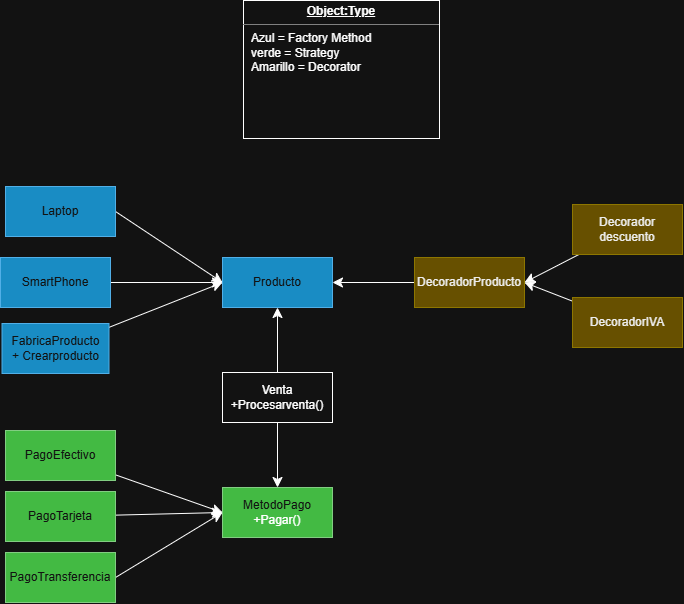

The diagram above was exported from draw.io. Its source (the exported page's mxGraphModel, read from the mxfile embedded in the PNG):
<mxGraphModel dx="1112" dy="1014" grid="0" gridSize="10" guides="1" tooltips="1" connect="1" arrows="1" fold="1" page="0" pageScale="1" pageWidth="827" pageHeight="1169" math="0" shadow="0">
  <root>
    <mxCell id="0" />
    <mxCell id="1" parent="0" />
    <mxCell id="4MVd-mHJYlfeTX2YKYjd-1" parent="1" style="html=1;whiteSpace=wrap;fillColor=#1ba1e2;fontColor=#ffffff;strokeColor=#006EAF;" value="Producto" vertex="1">
      <mxGeometry height="50" width="110" x="220" y="159" as="geometry" />
    </mxCell>
    <mxCell id="4MVd-mHJYlfeTX2YKYjd-16" edge="1" parent="1" source="4MVd-mHJYlfeTX2YKYjd-4" style="edgeStyle=none;curved=1;rounded=0;curveGeometry=1;orthogonalLoop=1;jettySize=auto;html=1;exitX=1;exitY=0.5;exitDx=0;exitDy=0;entryX=0;entryY=0.5;entryDx=0;entryDy=0;fontSize=12;defaultLabelBackgroundColor=gap;startSize=8;endSize=8;" target="4MVd-mHJYlfeTX2YKYjd-1">
      <mxGeometry relative="1" as="geometry" />
    </mxCell>
    <mxCell id="4MVd-mHJYlfeTX2YKYjd-4" parent="1" style="html=1;whiteSpace=wrap;fillColor=#1ba1e2;fontColor=#ffffff;strokeColor=#006EAF;" value="Laptop" vertex="1">
      <mxGeometry height="50" width="110" x="3" y="88" as="geometry" />
    </mxCell>
    <mxCell id="4MVd-mHJYlfeTX2YKYjd-15" edge="1" parent="1" source="4MVd-mHJYlfeTX2YKYjd-5" style="edgeStyle=none;curved=1;rounded=0;curveGeometry=1;orthogonalLoop=1;jettySize=auto;html=1;exitX=1;exitY=0.5;exitDx=0;exitDy=0;fontSize=12;defaultLabelBackgroundColor=gap;startSize=8;endSize=8;entryX=0;entryY=0.5;entryDx=0;entryDy=0;" target="4MVd-mHJYlfeTX2YKYjd-1">
      <mxGeometry relative="1" as="geometry">
        <mxPoint x="219.89" y="148.44" as="targetPoint" />
      </mxGeometry>
    </mxCell>
    <mxCell id="4MVd-mHJYlfeTX2YKYjd-5" parent="1" style="html=1;whiteSpace=wrap;fillColor=#1ba1e2;fontColor=#ffffff;strokeColor=#006EAF;" value="SmartPhone" vertex="1">
      <mxGeometry height="50" width="110" x="-2" y="159" as="geometry" />
    </mxCell>
    <mxCell id="4MVd-mHJYlfeTX2YKYjd-17" edge="1" parent="1" source="4MVd-mHJYlfeTX2YKYjd-14" style="edgeStyle=none;curved=1;rounded=0;curveGeometry=1;orthogonalLoop=1;jettySize=auto;html=1;entryX=0;entryY=0.5;entryDx=0;entryDy=0;fontSize=12;defaultLabelBackgroundColor=gap;startSize=8;endSize=8;" target="4MVd-mHJYlfeTX2YKYjd-1">
      <mxGeometry relative="1" as="geometry" />
    </mxCell>
    <mxCell id="4MVd-mHJYlfeTX2YKYjd-14" parent="1" style="html=1;whiteSpace=wrap;fillColor=#1ba1e2;fontColor=#ffffff;strokeColor=#006EAF;" value="FabricaProducto&lt;div&gt;+ Crearproducto&lt;/div&gt;" vertex="1">
      <mxGeometry height="50" width="107" x="-0.5" y="225" as="geometry" />
    </mxCell>
    <mxCell id="4MVd-mHJYlfeTX2YKYjd-22" parent="1" style="html=1;whiteSpace=wrap;fillColor=#008a00;fontColor=#ffffff;strokeColor=#005700;" value="MetodoPago&lt;div&gt;&lt;span style=&quot;background-color: transparent; color: light-dark(#000000, var(--ge-light-color, #ffffff));&quot;&gt;+Pagar()&lt;/span&gt;&lt;/div&gt;" vertex="1">
      <mxGeometry height="50" width="110" x="220" y="389" as="geometry" />
    </mxCell>
    <mxCell id="4MVd-mHJYlfeTX2YKYjd-26" edge="1" parent="1" source="4MVd-mHJYlfeTX2YKYjd-23" style="edgeStyle=none;curved=1;rounded=0;curveGeometry=1;orthogonalLoop=1;jettySize=auto;html=1;entryX=0;entryY=0.5;entryDx=0;entryDy=0;fontSize=12;defaultLabelBackgroundColor=gap;startSize=8;endSize=8;" target="4MVd-mHJYlfeTX2YKYjd-22">
      <mxGeometry relative="1" as="geometry" />
    </mxCell>
    <mxCell id="4MVd-mHJYlfeTX2YKYjd-23" parent="1" style="html=1;whiteSpace=wrap;fillColor=#008a00;fontColor=#ffffff;strokeColor=#005700;" value="PagoEfectivo" vertex="1">
      <mxGeometry height="50" width="110" x="3" y="332" as="geometry" />
    </mxCell>
    <mxCell id="4MVd-mHJYlfeTX2YKYjd-27" edge="1" parent="1" source="4MVd-mHJYlfeTX2YKYjd-24" style="edgeStyle=none;curved=1;rounded=0;curveGeometry=1;orthogonalLoop=1;jettySize=auto;html=1;entryX=0;entryY=0.5;entryDx=0;entryDy=0;fontSize=12;defaultLabelBackgroundColor=gap;startSize=8;endSize=8;" target="4MVd-mHJYlfeTX2YKYjd-22">
      <mxGeometry relative="1" as="geometry" />
    </mxCell>
    <mxCell id="4MVd-mHJYlfeTX2YKYjd-24" parent="1" style="html=1;whiteSpace=wrap;fillColor=#008a00;fontColor=#ffffff;strokeColor=#005700;" value="PagoTarjeta" vertex="1">
      <mxGeometry height="50" width="110" x="3" y="393" as="geometry" />
    </mxCell>
    <mxCell id="4MVd-mHJYlfeTX2YKYjd-28" edge="1" parent="1" source="4MVd-mHJYlfeTX2YKYjd-25" style="edgeStyle=none;curved=1;rounded=0;curveGeometry=1;orthogonalLoop=1;jettySize=auto;html=1;exitX=1;exitY=0.5;exitDx=0;exitDy=0;entryX=0;entryY=0.5;entryDx=0;entryDy=0;fontSize=12;defaultLabelBackgroundColor=gap;startSize=8;endSize=8;" target="4MVd-mHJYlfeTX2YKYjd-22">
      <mxGeometry relative="1" as="geometry" />
    </mxCell>
    <mxCell id="4MVd-mHJYlfeTX2YKYjd-25" parent="1" style="html=1;whiteSpace=wrap;fillColor=#008a00;fontColor=#ffffff;strokeColor=#005700;" value="PagoTransferencia" vertex="1">
      <mxGeometry height="50" width="110" x="3" y="454" as="geometry" />
    </mxCell>
    <mxCell id="4MVd-mHJYlfeTX2YKYjd-32" edge="1" parent="1" source="4MVd-mHJYlfeTX2YKYjd-29" style="edgeStyle=none;curved=1;rounded=0;curveGeometry=1;orthogonalLoop=1;jettySize=auto;html=1;entryX=1;entryY=0.5;entryDx=0;entryDy=0;fontSize=12;defaultLabelBackgroundColor=gap;startSize=8;endSize=8;" target="4MVd-mHJYlfeTX2YKYjd-1">
      <mxGeometry relative="1" as="geometry" />
    </mxCell>
    <mxCell id="4MVd-mHJYlfeTX2YKYjd-29" parent="1" style="html=1;whiteSpace=wrap;fillColor=#e3c800;strokeColor=#B09500;fontColor=#000000;" value="DecoradorProducto" vertex="1">
      <mxGeometry height="50" width="110" x="412" y="159" as="geometry" />
    </mxCell>
    <mxCell id="4MVd-mHJYlfeTX2YKYjd-35" edge="1" parent="1" source="4MVd-mHJYlfeTX2YKYjd-30" style="edgeStyle=none;curved=1;rounded=0;curveGeometry=1;orthogonalLoop=1;jettySize=auto;html=1;entryX=1;entryY=0.5;entryDx=0;entryDy=0;fontSize=12;defaultLabelBackgroundColor=gap;startSize=8;endSize=8;" target="4MVd-mHJYlfeTX2YKYjd-29">
      <mxGeometry relative="1" as="geometry" />
    </mxCell>
    <mxCell id="4MVd-mHJYlfeTX2YKYjd-30" parent="1" style="html=1;whiteSpace=wrap;fillColor=#e3c800;fontColor=#000000;strokeColor=#B09500;" value="Decorador descuento" vertex="1">
      <mxGeometry height="50" width="110" x="570" y="106" as="geometry" />
    </mxCell>
    <mxCell id="4MVd-mHJYlfeTX2YKYjd-36" edge="1" parent="1" source="4MVd-mHJYlfeTX2YKYjd-31" style="edgeStyle=none;curved=1;rounded=0;curveGeometry=1;orthogonalLoop=1;jettySize=auto;html=1;entryX=1;entryY=0.5;entryDx=0;entryDy=0;fontSize=12;defaultLabelBackgroundColor=gap;startSize=8;endSize=8;" target="4MVd-mHJYlfeTX2YKYjd-29">
      <mxGeometry relative="1" as="geometry" />
    </mxCell>
    <mxCell id="4MVd-mHJYlfeTX2YKYjd-31" parent="1" style="html=1;whiteSpace=wrap;fillColor=#e3c800;fontColor=#000000;strokeColor=#B09500;" value="DecoradorIVA" vertex="1">
      <mxGeometry height="50" width="110" x="570" y="199" as="geometry" />
    </mxCell>
    <mxCell id="4MVd-mHJYlfeTX2YKYjd-38" edge="1" parent="1" source="4MVd-mHJYlfeTX2YKYjd-37" style="edgeStyle=none;curved=1;rounded=0;curveGeometry=1;orthogonalLoop=1;jettySize=auto;html=1;entryX=0.5;entryY=1;entryDx=0;entryDy=0;fontSize=12;defaultLabelBackgroundColor=gap;startSize=8;endSize=8;" target="4MVd-mHJYlfeTX2YKYjd-1">
      <mxGeometry relative="1" as="geometry" />
    </mxCell>
    <mxCell id="4MVd-mHJYlfeTX2YKYjd-39" edge="1" parent="1" source="4MVd-mHJYlfeTX2YKYjd-37" style="edgeStyle=none;curved=1;rounded=0;curveGeometry=1;orthogonalLoop=1;jettySize=auto;html=1;entryX=0.5;entryY=0;entryDx=0;entryDy=0;fontSize=12;defaultLabelBackgroundColor=gap;startSize=8;endSize=8;" target="4MVd-mHJYlfeTX2YKYjd-22">
      <mxGeometry relative="1" as="geometry" />
    </mxCell>
    <mxCell id="4MVd-mHJYlfeTX2YKYjd-37" parent="1" style="html=1;whiteSpace=wrap;" value="Venta&lt;div&gt;+Procesarventa()&lt;/div&gt;" vertex="1">
      <mxGeometry height="50" width="110" x="220" y="274" as="geometry" />
    </mxCell>
    <mxCell id="4MVd-mHJYlfeTX2YKYjd-41" parent="1" style="verticalAlign=top;align=left;overflow=fill;html=1;whiteSpace=wrap;" value="&lt;p style=&quot;margin:0px;margin-top:4px;text-align:center;text-decoration:underline;&quot;&gt;&lt;b&gt;Object:Type&lt;/b&gt;&lt;/p&gt;&lt;hr size=&quot;1&quot; style=&quot;border-style:solid;&quot;&gt;&lt;p style=&quot;margin:0px;margin-left:8px;&quot;&gt;Azul = Factory Method&lt;br&gt;verde = Strategy&lt;br&gt;Amarillo = Decorator&lt;/p&gt;" vertex="1">
      <mxGeometry height="138" width="196" x="241" y="-98" as="geometry" />
    </mxCell>
  </root>
</mxGraphModel>